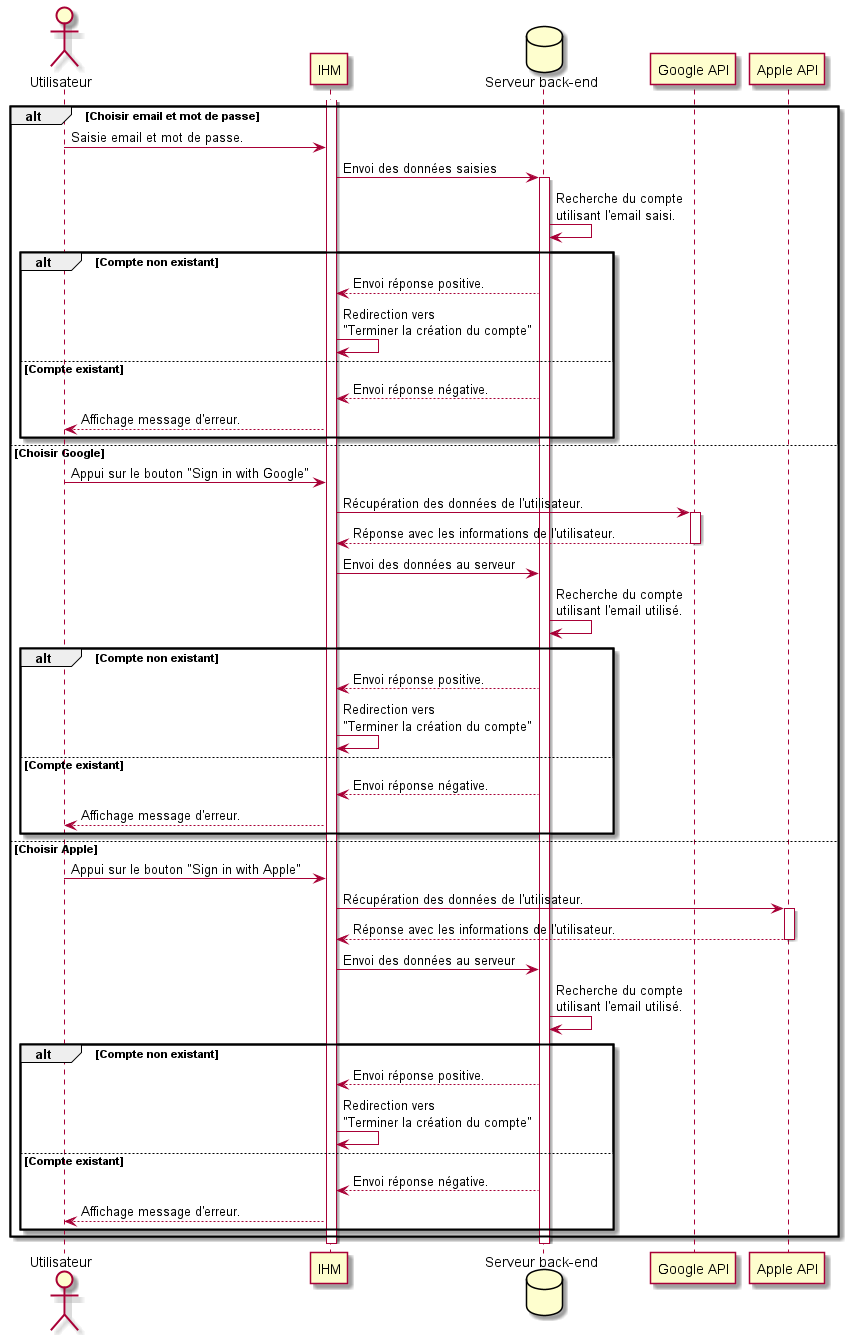

The diagram above was rendered by PlantUML. Its source (embedded in the PNG):
@startuml register

actor Utilisateur as user
participant IHM as ihm
database "Serveur back-end" as database

activate ihm

alt Choisir email et mot de passe
user -> ihm : Saisie email et mot de passe.
ihm -> database ++: Envoi des données saisies
database -> database : Recherche du compte\nutilisant l'email saisi.
alt Compte non existant
database --> ihm : Envoi réponse positive.
ihm -> ihm : Redirection vers\n"Terminer la création du compte"
else Compte existant
database --> ihm : Envoi réponse négative.
ihm --> user : Affichage message d'erreur.
end

else Choisir Google 
user -> ihm : Appui sur le bouton "Sign in with Google"
ihm -> "Google API" ++: Récupération des données de l'utilisateur. 
"Google API" --> ihm -- : Réponse avec les informations de l'utilisateur. 
ihm -> database : Envoi des données au serveur 
database -> database : Recherche du compte\nutilisant l'email utilisé.
alt Compte non existant
database --> ihm : Envoi réponse positive.
ihm -> ihm : Redirection vers\n"Terminer la création du compte"
else Compte existant
database --> ihm : Envoi réponse négative.
ihm --> user : Affichage message d'erreur.
end

else Choisir Apple

user -> ihm : Appui sur le bouton "Sign in with Apple"
ihm -> "Apple API" ++: Récupération des données de l'utilisateur. 
"Apple API" --> ihm -- : Réponse avec les informations de l'utilisateur. 
ihm -> database : Envoi des données au serveur 
database -> database : Recherche du compte\nutilisant l'email utilisé.
alt Compte non existant
database --> ihm : Envoi réponse positive.
ihm -> ihm : Redirection vers\n"Terminer la création du compte"
else Compte existant
database --> ihm : Envoi réponse négative.
ihm --> user : Affichage message d'erreur.
end

end

deactivate database
deactivate ihm

@enduml